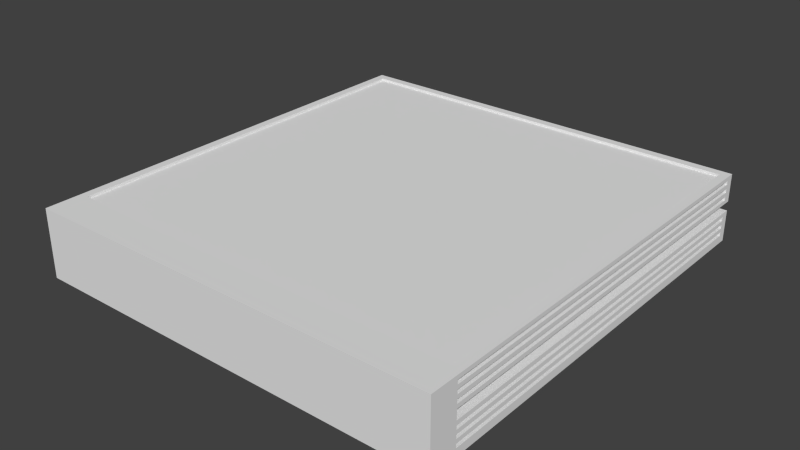 # Source: Wallet.blend  (saved by Blender 2.73.0; exported with 4.5.12 LTS)
import bpy
from mathutils import Matrix  # noqa: F401  (used for matrix-valued properties, if any)

bpy.ops.wm.read_factory_settings(use_empty=True)
scene = bpy.context.scene
scene.name = 'Scene'

# ---- collections
col_collection_1 = bpy.data.collections.new('Collection 1'); scene.collection.children.link(col_collection_1)

# ---- world
world_world = bpy.data.worlds.new('World'); scene.world = world_world
world_world.color = (0.05088, 0.05088, 0.05088)
world_world.use_sun_shadow = False
world_world.sun_shadow_jitter_overblur = 0.0
world_world.cycles.sampling_method = 'MANUAL'
world_world.cycles.sample_map_resolution = 256

# ---- meshes
me_cube_001 = bpy.data.meshes.new('Cube.001')
me_cube_001.from_pydata([(-1.0, -1.0, -1.0), (-1.0, 1.0, -1.0), (1.0, 1.0, -1.0), (1.0, -1.0, -1.0), (-1.0, -1.0, 1.0), (-1.0, 1.0, 1.0), (1.0, 1.0, 1.0), (1.0, -1.0, 1.0), (-1.0, -0.8709, 1.0), (-1.0, -0.8709, -1.0), (1.0, -0.8709, 1.0), (1.0, -0.8709, -1.0), (-1.0, -1.0, 1.615), (1.0, -1.0, 1.615), (-1.0, -0.8709, 1.615), (1.0, -0.8709, 1.615), (-1.0, -1.0, 3.385), (1.0, -1.0, 3.385), (-1.0, -0.8709, 3.385), (1.0, -0.8709, 3.385), (-1.0, 0.997, 1.615), (1.0, 0.997, 1.615), (-1.0, 0.997, 3.385), (1.0, 0.997, 3.385), (1.0, -0.8709, 3.132), (1.0, -0.8709, 2.879), (1.0, -0.8709, 2.627), (1.0, -0.8709, 2.374), (1.0, -0.8709, 2.121), (1.0, -0.8709, 1.868), (-1.0, -0.8709, 1.868), (-1.0, -0.8709, 2.121), (-1.0, -0.8709, 2.374), (-1.0, -0.8709, 2.627), (-1.0, -0.8709, 2.879), (-1.0, -0.8709, 3.132), (-1.0, -1.0, 1.868), (-1.0, -1.0, 2.121), (-1.0, -1.0, 2.374), (-1.0, -1.0, 2.627), (-1.0, -1.0, 2.879), (-1.0, -1.0, 3.132), (1.0, -1.0, 1.868), (1.0, -1.0, 2.121), (1.0, -1.0, 2.374), (1.0, -1.0, 2.627), (1.0, -1.0, 2.879), (1.0, -1.0, 3.132), (1.0, 0.997, 3.132), (1.0, 0.997, 2.879), (1.0, 0.997, 2.627), (1.0, 0.997, 2.374), (1.0, 0.997, 2.121), (1.0, 0.997, 1.868), (-1.0, 0.997, 1.868), (-1.0, 0.997, 2.121), (-1.0, 0.997, 2.374), (-1.0, 0.997, 2.627), (-1.0, 0.997, 2.879), (-1.0, 0.997, 3.132), (-1.0, -1.0, -0.75), (-1.0, -1.0, -0.5), (-1.0, -1.0, -0.25), (-1.0, -1.0, 0.0), (-1.0, -1.0, 0.25), (-1.0, -1.0, 0.5), (-1.0, -1.0, 0.75), (-1.0, 1.0, 0.75), (-1.0, 1.0, 0.5), (-1.0, 1.0, 0.25), (-1.0, 1.0, 0.0), (-1.0, 1.0, -0.25), (-1.0, 1.0, -0.5), (-1.0, 1.0, -0.75), (1.0, 1.0, 0.75), (1.0, 1.0, 0.5), (1.0, 1.0, 0.25), (1.0, 1.0, 0.0), (1.0, 1.0, -0.25), (1.0, 1.0, -0.5), (1.0, 1.0, -0.75), (1.0, -1.0, 0.75), (1.0, -1.0, 0.5), (1.0, -1.0, 0.25), (1.0, -1.0, 0.0), (1.0, -1.0, -0.25), (1.0, -1.0, -0.5), (1.0, -1.0, -0.75), (1.0, -0.8709, 0.75), (1.0, -0.8709, 0.5), (1.0, -0.8709, 0.25), (1.0, -0.8709, 0.0), (1.0, -0.8709, -0.25), (1.0, -0.8709, -0.5), (1.0, -0.8709, -0.75), (-1.0, -0.8709, 0.75), (-1.0, -0.8709, 0.5), (-1.0, -0.8709, 0.25), (-1.0, -0.8709, 0.0), (-1.0, -0.8709, -0.25), (-1.0, -0.8709, -0.5), (-1.0, -0.8709, -0.75), (0.946, -0.8709, 3.132), (0.946, -0.8709, 2.879), (0.946, -0.8709, 2.627), (0.946, -0.8709, 2.374), (0.946, -0.8709, 2.121), (0.946, -0.8709, 1.868), (0.946, 0.997, 3.132), (0.946, 0.997, 2.879), (0.946, 0.997, 2.627), (0.946, 0.997, 2.374), (0.946, 0.997, 2.121), (0.946, 0.997, 1.868), (0.946, 1.0, 0.75), (0.946, 1.0, 0.5), (0.946, 1.0, 0.25), (0.946, 1.0, 0.0), (0.946, 1.0, -0.25), (0.946, 1.0, -0.5), (0.946, -0.8709, 0.75), (0.946, -0.8709, 0.5), (0.946, -0.8709, 0.25), (0.946, -0.8709, 0.0), (0.946, -0.8709, -0.25), (0.946, -0.8709, -0.5), (1.0, 0.961, 3.132), (1.0, 0.961, 2.879), (1.0, 0.961, 2.627), (1.0, 0.961, 2.374), (1.0, 0.961, 2.121), (1.0, 0.961, 1.868), (-1.0, 0.961, 1.868), (-1.0, 0.961, 2.121), (-1.0, 0.961, 2.374), (-1.0, 0.961, 2.627), (-1.0, 0.961, 2.879), (-1.0, 0.961, 3.132), (-1.0, 0.9639, 0.75), (-1.0, 0.9639, 0.5), (-1.0, 0.9639, 0.25), (-1.0, 0.9639, 0.0), (-1.0, 0.9639, -0.25), (-1.0, 0.9639, -0.5), (1.0, 0.9639, 0.75), (1.0, 0.9639, 0.5), (1.0, 0.9639, 0.25), (1.0, 0.9639, 0.0), (1.0, 0.9639, -0.25), (1.0, 0.9639, -0.5), (-0.9773, -0.8709, 1.868), (-0.9773, -0.8709, 2.121), (-0.9773, -0.8709, 2.374), (-0.9773, -0.8709, 2.627), (-0.9773, -0.8709, 2.879), (-0.9773, -0.8709, 3.132), (-0.9773, 0.997, 1.868), (-0.9773, 0.997, 2.121), (-0.9773, 0.997, 2.374), (-0.9773, 0.997, 2.627), (-0.9773, 0.997, 2.879), (-0.9773, 0.997, 3.132), (-0.9773, 1.0, 0.75), (-0.9773, 1.0, 0.5), (-0.9773, 1.0, 0.25), (-0.9773, 1.0, 0.0), (-0.9773, 1.0, -0.25), (-0.9773, 1.0, -0.5), (-0.9773, -0.8709, 0.75), (-0.9773, -0.8709, 0.5), (-0.9773, -0.8709, 0.25), (-0.9773, -0.8709, 0.0), (-0.9773, -0.8709, -0.25), (-0.9773, -0.8709, -0.5), (-0.9601, -0.8337, 3.385), (0.9601, -0.8337, 3.385), (-0.9601, 0.9598, 3.385), (0.9601, 0.9598, 3.385), (-0.9601, -0.8337, 3.224), (0.9601, -0.8337, 3.224), (-0.9601, 0.9598, 3.224), (0.9601, 0.9598, 3.224)], [], [(101, 73, 1, 9), (73, 80, 2, 1), (94, 87, 3, 11), (87, 60, 0, 3), (9, 1, 2, 11), (10, 6, 5, 8), (10, 8, 14, 15), (0, 9, 11, 3), (80, 94, 11, 2), (60, 101, 9, 0), (35, 18, 22, 59), (8, 4, 12, 14), (4, 7, 13, 12), (7, 10, 15, 13), (17, 19, 18, 16), (35, 41, 16, 18), (41, 47, 17, 16), (47, 24, 19, 17), (48, 59, 22, 23), (29, 15, 21, 53), (19, 23, 177, 175), (15, 14, 20, 21), (19, 24, 48, 23), (50, 26, 104, 110), (25, 26, 50, 49), (51, 50, 110, 111), (27, 28, 52, 51), (28, 29, 107, 106), (21, 20, 54, 53), (70, 69, 140, 141), (52, 55, 56, 51), (50, 51, 129, 128), (50, 57, 58, 49), (72, 71, 142, 143), (13, 15, 29, 42), (42, 29, 28, 43), (43, 28, 27, 44), (44, 27, 26, 45), (45, 26, 25, 46), (46, 25, 24, 47), (12, 13, 42, 36), (36, 42, 43, 37), (37, 43, 44, 38), (38, 44, 45, 39), (39, 45, 46, 40), (40, 46, 47, 41), (14, 12, 36, 30), (30, 36, 37, 31), (31, 37, 38, 32), (32, 38, 39, 33), (33, 39, 40, 34), (34, 40, 41, 35), (14, 30, 54, 20), (30, 31, 151, 150), (31, 32, 56, 55), (68, 96, 169, 163), (33, 34, 58, 57), (96, 95, 168, 169), (4, 8, 95, 66), (66, 95, 96, 65), (65, 96, 97, 64), (64, 97, 98, 63), (63, 98, 99, 62), (62, 99, 100, 61), (61, 100, 101, 60), (6, 10, 88, 74), (93, 79, 119, 125), (75, 89, 90, 76), (52, 28, 106, 112), (77, 91, 92, 78), (53, 52, 112, 113), (79, 93, 94, 80), (7, 4, 66, 81), (81, 66, 65, 82), (82, 65, 64, 83), (83, 64, 63, 84), (84, 63, 62, 85), (85, 62, 61, 86), (86, 61, 60, 87), (10, 7, 81, 88), (88, 81, 82, 89), (89, 82, 83, 90), (90, 83, 84, 91), (91, 84, 85, 92), (92, 85, 86, 93), (93, 86, 87, 94), (5, 6, 74, 67), (52, 53, 131, 130), (68, 75, 76, 69), (53, 54, 132, 131), (70, 77, 78, 71), (54, 55, 133, 132), (72, 79, 80, 73), (8, 5, 67, 95), (55, 54, 156, 157), (96, 68, 69, 97), (32, 33, 153, 152), (98, 70, 71, 99), (70, 98, 171, 165), (100, 72, 73, 101), (102, 103, 109, 108), (104, 105, 111, 110), (106, 107, 113, 112), (114, 120, 121, 115), (116, 122, 123, 117), (118, 124, 125, 119), (91, 77, 117, 123), (26, 27, 105, 104), (49, 48, 108, 109), (48, 24, 102, 108), (79, 78, 118, 119), (89, 75, 115, 121), (24, 25, 103, 102), (77, 76, 116, 117), (75, 74, 114, 115), (29, 53, 113, 107), (92, 93, 125, 124), (27, 51, 111, 105), (78, 92, 124, 118), (90, 91, 123, 122), (25, 49, 109, 103), (76, 90, 122, 116), (88, 89, 121, 120), (74, 88, 120, 114), (131, 132, 133, 130), (129, 134, 135, 128), (127, 136, 137, 126), (138, 144, 145, 139), (140, 146, 147, 141), (142, 148, 149, 143), (71, 78, 148, 142), (78, 79, 149, 148), (48, 49, 127, 126), (59, 48, 126, 137), (68, 67, 138, 139), (69, 76, 146, 140), (76, 77, 147, 146), (57, 50, 128, 135), (67, 74, 144, 138), (55, 52, 130, 133), (74, 75, 145, 144), (79, 72, 143, 149), (77, 70, 141, 147), (58, 59, 137, 136), (49, 58, 136, 127), (75, 68, 139, 145), (56, 57, 135, 134), (51, 56, 134, 129), (150, 151, 157, 156), (152, 153, 159, 158), (154, 155, 161, 160), (168, 162, 163, 169), (170, 164, 165, 171), (172, 166, 167, 173), (71, 72, 167, 166), (35, 59, 161, 155), (69, 70, 165, 164), (33, 57, 159, 153), (67, 68, 163, 162), (31, 55, 157, 151), (99, 71, 166, 172), (97, 69, 164, 170), (95, 67, 162, 168), (58, 34, 154, 160), (100, 99, 172, 173), (59, 58, 160, 161), (56, 32, 152, 158), (72, 100, 173, 167), (98, 97, 170, 171), (34, 35, 155, 154), (57, 56, 158, 159), (54, 30, 150, 156), (175, 177, 181, 179), (22, 18, 174, 176), (23, 22, 176, 177), (18, 19, 175, 174), (178, 179, 181, 180), (176, 174, 178, 180), (177, 176, 180, 181), (174, 175, 179, 178)])
me_cube_001.use_remesh_preserve_volume = False
me_cube_001.use_remesh_preserve_attributes = False
me_cube_001.use_mirror_vertex_groups = False
me_cube_001.update()

# ---- objects
ob_cube = bpy.data.objects.new('Cube', me_cube_001)

# ---- transforms, parenting, visibility, modifiers, constraints
ob_cube.location = (0.0, 0.0, 0.08609)
ob_cube.scale = (0.9502, 1.0, 0.07065)
ob_cube.lineart.crease_threshold = 0.0

# ---- collection membership
col_collection_1.objects.link(ob_cube)

# ---- scene / render settings (as saved in the file)
scene.frame_start = 1; scene.frame_end = 250; scene.frame_set(1)
scene.render.engine = 'BLENDER_EEVEE_NEXT'
scene.render.resolution_percentage = 50
scene.render.dither_intensity = 0.0
scene.cycles.use_denoising = False
scene.cycles.samples = 10
scene.cycles.sampling_pattern = 'TABULATED_SOBOL'
scene.cycles.light_sampling_threshold = 0.0
scene.cycles.use_adaptive_sampling = False
scene.cycles.use_light_tree = False
scene.cycles.blur_glossy = 0.0
scene.cycles.pixel_filter_type = 'GAUSSIAN'
scene.cycles.sample_clamp_indirect = 0.0
scene.view_settings.view_transform = 'Standard'
bpy.context.view_layer.update()

# ---- added for rendering (the .blend has no active camera and no usable light): camera, sun
cam_auto = bpy.data.cameras.new('AutoCamera')
cam_auto.lens = 50.0
cam_auto.sensor_width = 36.0
cam_auto.clip_end = 1000.0
ob_auto_camera = bpy.data.objects.new('AutoCamera', cam_auto)
scene.collection.objects.link(ob_auto_camera)
ob_auto_camera.location = (2.5687, -3.08245, 2.2253)
ob_auto_camera.rotation_euler = (1.09748, -7.21219e-08, 0.694738)
scene.camera = ob_auto_camera
light_auto_sun = bpy.data.lights.new('AutoSun', 'SUN')
light_auto_sun.energy = 3.0
light_auto_sun.angle = 0.0523599
ob_auto_sun = bpy.data.objects.new('AutoSun', light_auto_sun)
scene.collection.objects.link(ob_auto_sun)
ob_auto_sun.rotation_euler = (0.872665, 0.174533, 0.523599)
bpy.context.view_layer.update()
